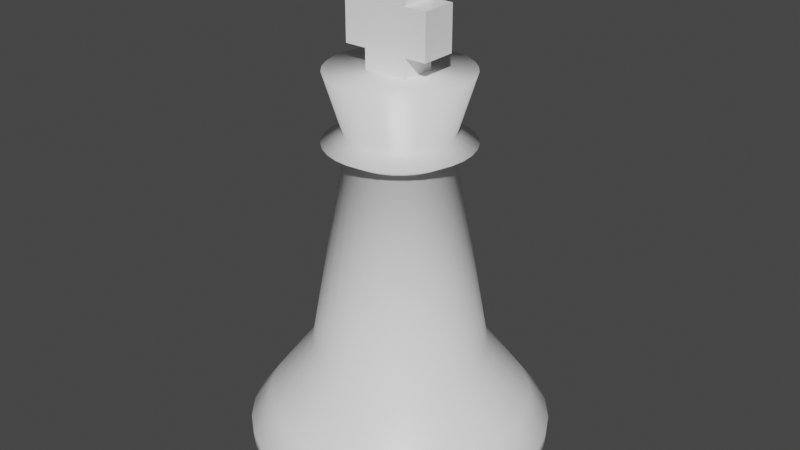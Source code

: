 # Source: king.blend  (saved by Blender 2.80.75; exported with 4.5.12 LTS)
import bpy
from mathutils import Matrix  # noqa: F401  (used for matrix-valued properties, if any)

bpy.ops.wm.read_factory_settings(use_empty=True)
scene = bpy.context.scene
scene.name = 'Scene'

# ---- collections
col_collection = bpy.data.collections.new('Collection'); scene.collection.children.link(col_collection)

# ---- materials (node trees are filled in below, after node groups)
mat_king = bpy.data.materials.new('King')
mat_king.use_transparent_shadow = False

# ---- material node trees
mat_king.use_nodes = True; mat_king.node_tree.nodes.clear()
_N = mat_king.node_tree.nodes; _L = mat_king.node_tree.links
n0 = _N.new('ShaderNodeOutputMaterial'); n0.name = 'Material Output'; n0.location = (419, 379)
n1 = _N.new('ShaderNodeTexNoise'); n1.name = 'Noise Texture'; n1.location = (-365, 47)
n1.inputs[2].default_value = 800.0
n1.inputs[3].default_value = 16.0
n2 = _N.new('ShaderNodeValToRGB'); n2.name = 'ColorRamp'; n2.location = (-396, 373)
while len(n2.color_ramp.elements) > 1: n2.color_ramp.elements.remove(n2.color_ramp.elements[-1])
n2.color_ramp.elements[0].position = 0.2591; n2.color_ramp.elements[0].color = (0.0, 0.0, 0.0, 1.0)
_e = n2.color_ramp.elements.new(1.0); _e.color = (1.0, 1.0, 1.0, 1.0)
n3 = _N.new('ShaderNodeTexNoise'); n3.name = 'Noise Texture.001'; n3.location = (-626, 344)
n4 = _N.new('ShaderNodeValue'); n4.name = 'Value'; n4.location = (-309, 489)
n4.outputs[0].default_value = 0.35
n5 = _N.new('ShaderNodeBump'); n5.name = 'Bump'; n5.location = (-179, 78)
n5.inputs[0].default_value = 0.1
n5.inputs[1].default_value = 0.1
n5.inputs[2].default_value = 1.0
n6 = _N.new('ShaderNodeBsdfPrincipled'); n6.name = 'Principled BSDF'; n6.location = (65, 450)
n6.subsurface_method = 'BURLEY'
n6.inputs[0].default_value = (1.0, 1.0, 1.0, 1.0)
n6.inputs[3].default_value = 1.45
n6.inputs[27].default_value = (0.0, 0.0, 0.0, 1.0)
n6.inputs[28].default_value = 1.0
n7 = _N.new('ShaderNodeMix'); n7.name = 'Mix'; n7.location = (-103, 430)
n7.data_type = 'RGBA'
n7.blend_type = 'OVERLAY'
n7.inputs[0].default_value = 0.2667
_L.new(n6.outputs[0], n0.inputs[0])
_L.new(n1.outputs[1], n5.inputs[3])
_L.new(n3.outputs[1], n2.inputs[0])
_L.new(n4.outputs[0], n7.inputs[6])
_L.new(n2.outputs[0], n7.inputs[7])
_L.new(n5.outputs[0], n6.inputs[5])
_L.new(n7.outputs[2], n6.inputs[2])
n0.is_active_output = True

# ---- world
world_world = bpy.data.worlds.new('World'); scene.world = world_world
world_world.use_nodes = True; world_world.node_tree.nodes.clear()
_N = world_world.node_tree.nodes; _L = world_world.node_tree.links
n0 = _N.new('ShaderNodeOutputWorld'); n0.name = 'World Output'; n0.location = (300, 300)
n1 = _N.new('ShaderNodeBackground'); n1.name = 'Background'; n1.location = (10, 300)
n1.inputs[0].default_value = (0.05088, 0.05088, 0.05088, 1.0)
_L.new(n1.outputs[0], n0.inputs[0])
n0.is_active_output = True
world_world.color = (0.05088, 0.05088, 0.05088)
world_world.use_sun_shadow = False
world_world.sun_shadow_jitter_overblur = 0.0

# ---- meshes
me_cube_001 = bpy.data.meshes.new('Cube.001')
me_cube_001.from_pydata([(0.1487, 0.1021, 2.637), (0.001403, 0.1021, 2.637), (-0.1459, 0.1021, 2.637), (-0.1459, 0.1021, 3.227), (0.001403, 0.1021, 3.227), (0.1487, 0.1021, 3.227), (-0.1459, -0.138, 2.637), (0.001403, -0.138, 2.637), (0.1487, -0.138, 2.637), (0.1487, -0.138, 3.227), (0.001403, -0.138, 3.227), (-0.1459, -0.138, 3.227), (-0.2931, -0.138, 2.785), (-0.2931, -0.138, 2.932), (-0.2931, -0.138, 3.079), (-0.2931, 0.1021, 3.079), (-0.2931, 0.1021, 2.932), (-0.2931, 0.1021, 2.785), (0.2959, 0.1021, 3.079), (0.2959, 0.1021, 2.932), (0.2959, 0.1021, 2.785), (0.2959, -0.138, 3.079), (0.2959, -0.138, 2.932), (0.2959, -0.138, 2.785), (0.1487, -0.138, 3.079), (0.1487, -0.138, 2.932), (0.1487, -0.138, 2.785), (0.001403, -0.138, 3.079), (0.001403, -0.138, 2.932), (0.001403, -0.138, 2.785), (-0.1459, -0.138, 3.079), (-0.1459, -0.138, 2.932), (-0.1459, -0.138, 2.785), (-0.1459, 0.1021, 3.079), (-0.1459, 0.1021, 2.932), (-0.1459, 0.1021, 2.785), (0.001403, 0.1021, 3.079), (0.001403, 0.1021, 2.932), (0.001403, 0.1021, 2.785), (0.1487, 0.1021, 3.079), (0.1487, 0.1021, 2.932), (0.1487, 0.1021, 2.785), (9.313e-10, 0.9815, 0.04352), (0.1915, 0.9626, 0.04352), (0.3756, 0.9068, 0.04352), (0.5453, 0.8161, 0.04352), (0.694, 0.694, 0.04352), (0.8161, 0.5453, 0.04352), (0.9068, 0.3756, 0.04352), (0.9626, 0.1915, 0.04352), (0.9815, 8.009e-08, 0.04352), (0.9626, -0.1915, 0.04352), (0.9068, -0.3756, 0.04352), (0.8161, -0.5453, 0.04352), (0.694, -0.694, 0.04352), (0.5453, -0.8161, 0.04352), (0.3756, -0.9068, 0.04352), (0.1915, -0.9626, 0.04352), (-3.176e-07, -0.9815, 0.04352), (-0.1915, -0.9626, 0.04352), (-0.3756, -0.9068, 0.04352), (-0.5453, -0.8161, 0.04352), (-0.694, -0.694, 0.04352), (-0.8161, -0.5453, 0.04352), (-0.9068, -0.3756, 0.04352), (-0.9626, -0.1915, 0.04352), (-0.9815, 9.537e-07, 0.04352), (-0.9626, 0.1915, 0.04352), (-0.9068, 0.3756, 0.04352), (-0.8161, 0.5453, 0.04352), (-0.694, 0.694, 0.04352), (-0.5453, 0.8161, 0.04352), (-0.3756, 0.9068, 0.04352), (-0.1915, 0.9626, 0.04352), (-9.313e-10, 1.0, 0.2458), (0.1951, 0.9808, 0.2458), (0.3827, 0.9239, 0.2458), (0.5556, 0.8315, 0.2458), (0.7071, 0.7071, 0.2458), (0.8315, 0.5556, 0.2458), (0.9239, 0.3827, 0.2458), (0.9808, 0.1951, 0.2458), (1.0, 7.637e-08, 0.2458), (0.9808, -0.1951, 0.2458), (0.9239, -0.3827, 0.2458), (0.8315, -0.5556, 0.2458), (0.7071, -0.7071, 0.2458), (0.5556, -0.8315, 0.2458), (0.3827, -0.9239, 0.2458), (0.1951, -0.9808, 0.2458), (-3.26e-07, -1.0, 0.2458), (-0.1951, -0.9808, 0.2458), (-0.3827, -0.9239, 0.2458), (-0.5556, -0.8315, 0.2458), (-0.7071, -0.7071, 0.2458), (-0.8315, -0.5556, 0.2458), (-0.9239, -0.3827, 0.2458), (-0.9808, -0.1951, 0.2458), (-1.0, 9.667e-07, 0.2458), (-0.9808, 0.1951, 0.2458), (-0.9239, 0.3827, 0.2458), (-0.8315, 0.5556, 0.2458), (-0.7071, 0.7071, 0.2458), (-0.5556, 0.8315, 0.2458), (-0.3827, 0.9239, 0.2458), (-0.1951, 0.9808, 0.2458), (1.49e-08, 0.8697, 0.4239), (0.1697, 0.853, 0.4239), (0.3328, 0.8035, 0.4239), (0.4832, 0.7231, 0.4239), (0.6149, 0.6149, 0.4239), (0.7231, 0.4832, 0.4239), (0.8035, 0.3328, 0.4239), (0.853, 0.1697, 0.4239), (0.8697, 1.043e-07, 0.4239), (0.853, -0.1697, 0.4239), (0.8035, -0.3328, 0.4239), (0.7231, -0.4832, 0.4239), (0.6149, -0.6149, 0.4239), (0.4832, -0.7231, 0.4239), (0.3328, -0.8035, 0.4239), (0.1697, -0.853, 0.4239), (-2.682e-07, -0.8697, 0.4239), (-0.1697, -0.853, 0.4239), (-0.3328, -0.8035, 0.4239), (-0.4832, -0.7231, 0.4239), (-0.6149, -0.6149, 0.4239), (-0.7231, -0.4832, 0.4239), (-0.8035, -0.3328, 0.4239), (-0.853, -0.1697, 0.4239), (-0.8697, 8.792e-07, 0.4239), (-0.853, 0.1697, 0.4239), (-0.8035, 0.3328, 0.4239), (-0.7231, 0.4832, 0.4239), (-0.6149, 0.6149, 0.4239), (-0.4832, 0.7231, 0.4239), (-0.3328, 0.8035, 0.4239), (-0.1697, 0.853, 0.4239), (4.936e-08, 0.5747, 0.8172), (0.1121, 0.5636, 0.8172), (0.2199, 0.5309, 0.8172), (0.3193, 0.4778, 0.8172), (0.4063, 0.4063, 0.8172), (0.4778, 0.3193, 0.8172), (0.5309, 0.2199, 0.8172), (0.5636, 0.1121, 0.8172), (0.5747, 1.714e-07, 0.8172), (0.5636, -0.1121, 0.8172), (0.5309, -0.2199, 0.8172), (0.4778, -0.3193, 0.8172), (0.4063, -0.4063, 0.8172), (0.3193, -0.4778, 0.8172), (0.2199, -0.5309, 0.8172), (0.1121, -0.5636, 0.8172), (-1.378e-07, -0.5747, 0.8172), (-0.1121, -0.5636, 0.8172), (-0.2199, -0.5309, 0.8172), (-0.3193, -0.4778, 0.8172), (-0.4063, -0.4063, 0.8172), (-0.4778, -0.3193, 0.8172), (-0.5309, -0.2199, 0.8172), (-0.5636, -0.1121, 0.8172), (-0.5747, 6.836e-07, 0.8172), (-0.5636, 0.1121, 0.8172), (-0.5309, 0.2199, 0.8172), (-0.4778, 0.3193, 0.8172), (-0.4063, 0.4063, 0.8172), (-0.3193, 0.4778, 0.8172), (-0.2199, 0.5309, 0.8172), (-0.1121, 0.5636, 0.8172), (5.774e-08, 0.3432, 2.128), (0.06696, 0.3366, 2.128), (0.1313, 0.3171, 2.128), (0.1907, 0.2854, 2.128), (0.2427, 0.2427, 2.128), (0.2854, 0.1907, 2.128), (0.3171, 0.1313, 2.128), (0.3366, 0.06696, 2.128), (0.3432, -4.098e-08, 2.128), (0.3366, -0.06696, 2.128), (0.3171, -0.1313, 2.128), (0.2854, -0.1907, 2.128), (0.2427, -0.2427, 2.128), (0.1907, -0.2854, 2.128), (0.1313, -0.3171, 2.128), (0.06696, -0.3366, 2.128), (-9.313e-10, -0.3432, 2.128), (-0.06696, -0.3366, 2.128), (-0.1313, -0.3171, 2.128), (-0.1907, -0.2854, 2.128), (-0.2427, -0.2427, 2.128), (-0.2854, -0.1907, 2.128), (-0.3171, -0.1313, 2.128), (-0.3366, -0.06696, 2.128), (-0.3432, 1.378e-07, 2.128), (-0.3366, 0.06696, 2.128), (-0.3171, 0.1313, 2.128), (-0.2854, 0.1907, 2.128), (-0.2427, 0.2427, 2.128), (-0.1907, 0.2854, 2.128), (-0.1313, 0.3171, 2.128), (-0.06696, 0.3366, 2.128), (4.936e-08, 0.4774, 2.203), (0.09313, 0.4682, 2.203), (0.1827, 0.441, 2.203), (0.2652, 0.3969, 2.203), (0.3376, 0.3376, 2.203), (0.3969, 0.2652, 2.203), (0.441, 0.1827, 2.203), (0.4682, 0.09313, 2.203), (0.4774, -5.96e-08, 2.203), (0.4682, -0.09313, 2.203), (0.441, -0.1827, 2.203), (0.3969, -0.2652, 2.203), (0.3376, -0.3376, 2.203), (0.2652, -0.3969, 2.203), (0.1827, -0.441, 2.203), (0.09313, -0.4682, 2.203), (-3.446e-08, -0.4774, 2.203), (-0.09313, -0.4682, 2.203), (-0.1827, -0.441, 2.203), (-0.2652, -0.3969, 2.203), (-0.3376, -0.3376, 2.203), (-0.3969, -0.2652, 2.203), (-0.441, -0.1827, 2.203), (-0.4682, -0.09313, 2.203), (-0.4774, 1.881e-07, 2.203), (-0.4682, 0.09313, 2.203), (-0.441, 0.1827, 2.203), (-0.3969, 0.2652, 2.203), (-0.3376, 0.3376, 2.203), (-0.2652, 0.3969, 2.203), (-0.1827, 0.441, 2.203), (-0.09313, 0.4682, 2.203), (3.725e-08, 0.344, 2.265), (0.06711, 0.3374, 2.265), (0.1316, 0.3178, 2.265), (0.1911, 0.286, 2.265), (0.2432, 0.2432, 2.265), (0.286, 0.1911, 2.265), (0.3178, 0.1316, 2.265), (0.3374, 0.06711, 2.265), (0.344, -4.098e-08, 2.265), (0.3374, -0.06711, 2.265), (0.3178, -0.1316, 2.265), (0.286, -0.1911, 2.265), (0.2432, -0.2432, 2.265), (0.1911, -0.286, 2.265), (0.1316, -0.3178, 2.265), (0.06711, -0.3374, 2.265), (-2.142e-08, -0.344, 2.265), (-0.06711, -0.3374, 2.265), (-0.1316, -0.3178, 2.265), (-0.1911, -0.286, 2.265), (-0.2432, -0.2432, 2.265), (-0.286, -0.1911, 2.265), (-0.3178, -0.1316, 2.265), (-0.3374, -0.06711, 2.265), (-0.344, 1.378e-07, 2.265), (-0.3374, 0.06711, 2.265), (-0.3178, 0.1316, 2.265), (-0.286, 0.1911, 2.265), (-0.2432, 0.2432, 2.265), (-0.1911, 0.286, 2.265), (-0.1316, 0.3178, 2.265), (-0.06711, 0.3374, 2.265), (-3.166e-08, 0.4621, 2.654), (0.09016, 0.4533, 2.654), (0.1769, 0.427, 2.654), (0.2567, 0.3843, 2.654), (0.3268, 0.3268, 2.654), (0.3843, 0.2567, 2.654), (0.427, 0.1769, 2.654), (0.4533, 0.09016, 2.654), (0.4621, -5.588e-08, 2.654), (0.4533, -0.09016, 2.654), (0.427, -0.1769, 2.654), (0.3843, -0.2567, 2.654), (0.3268, -0.3268, 2.654), (0.2567, -0.3843, 2.654), (0.1769, -0.427, 2.654), (0.07712, -0.4533, 2.654), (-1.118e-07, -0.4621, 2.654), (-0.09016, -0.4533, 2.654), (-0.1769, -0.427, 2.654), (-0.2567, -0.3843, 2.654), (-0.3268, -0.3268, 2.654), (-0.3843, -0.2567, 2.654), (-0.427, -0.1769, 2.654), (-0.4533, -0.09016, 2.654), (-0.4621, 1.844e-07, 2.654), (-0.4533, 0.09016, 2.654), (-0.427, 0.1769, 2.654), (-0.3843, 0.2567, 2.654), (-0.3268, 0.3268, 2.654), (-0.2567, 0.3843, 2.654), (-0.1769, 0.427, 2.654), (-0.09016, 0.4533, 2.654)], [], [(5, 4, 10, 9), (4, 3, 11, 10), (2, 1, 7, 6), (1, 0, 8, 7), (24, 9, 10, 27), (27, 10, 11, 30), (33, 3, 4, 36), (36, 4, 5, 39), (1, 38, 41, 0), (38, 37, 40, 41), (37, 36, 39, 40), (2, 35, 38, 1), (35, 34, 37, 38), (34, 33, 36, 37), (17, 16, 34, 35), (16, 15, 33, 34), (7, 29, 32, 6), (29, 28, 31, 32), (28, 27, 30, 31), (8, 26, 29, 7), (26, 25, 28, 29), (25, 24, 27, 28), (23, 22, 25, 26), (22, 21, 24, 25), (32, 31, 13, 12), (31, 30, 14, 13), (20, 19, 22, 23), (19, 18, 21, 22), (41, 40, 19, 20), (40, 39, 18, 19), (12, 13, 16, 17), (13, 14, 15, 16), (3, 33, 30, 11), (15, 14, 30, 33), (21, 18, 39, 24), (5, 9, 24, 39), (2, 6, 32, 35), (17, 35, 32, 12), (0, 41, 26, 8), (23, 26, 41, 20), (138, 170, 171, 139), (139, 171, 172, 140), (140, 172, 173, 141), (141, 173, 174, 142), (142, 174, 175, 143), (143, 175, 176, 144), (144, 176, 177, 145), (145, 177, 178, 146), (146, 178, 179, 147), (147, 179, 180, 148), (148, 180, 181, 149), (149, 181, 182, 150), (150, 182, 183, 151), (151, 183, 184, 152), (152, 184, 185, 153), (153, 185, 186, 154), (154, 186, 187, 155), (155, 187, 188, 156), (156, 188, 189, 157), (157, 189, 190, 158), (158, 190, 191, 159), (159, 191, 192, 160), (160, 192, 193, 161), (161, 193, 194, 162), (162, 194, 195, 163), (163, 195, 196, 164), (164, 196, 197, 165), (165, 197, 198, 166), (166, 198, 199, 167), (167, 199, 200, 168), (168, 200, 201, 169), (169, 201, 170, 138), (42, 43, 44, 45, 46, 47, 48, 49, 50, 51, 52, 53, 54, 55, 56, 57, 58, 59, 60, 61, 62, 63, 64, 65, 66, 67, 68, 69, 70, 71, 72, 73), (73, 105, 74, 42), (72, 104, 105, 73), (71, 103, 104, 72), (70, 102, 103, 71), (69, 101, 102, 70), (68, 100, 101, 69), (67, 99, 100, 68), (66, 98, 99, 67), (65, 97, 98, 66), (64, 96, 97, 65), (63, 95, 96, 64), (62, 94, 95, 63), (61, 93, 94, 62), (60, 92, 93, 61), (59, 91, 92, 60), (58, 90, 91, 59), (57, 89, 90, 58), (56, 88, 89, 57), (55, 87, 88, 56), (54, 86, 87, 55), (53, 85, 86, 54), (52, 84, 85, 53), (51, 83, 84, 52), (50, 82, 83, 51), (49, 81, 82, 50), (48, 80, 81, 49), (47, 79, 80, 48), (46, 78, 79, 47), (45, 77, 78, 46), (44, 76, 77, 45), (43, 75, 76, 44), (42, 74, 75, 43), (105, 137, 106, 74), (104, 136, 137, 105), (103, 135, 136, 104), (102, 134, 135, 103), (101, 133, 134, 102), (100, 132, 133, 101), (99, 131, 132, 100), (98, 130, 131, 99), (97, 129, 130, 98), (96, 128, 129, 97), (95, 127, 128, 96), (94, 126, 127, 95), (93, 125, 126, 94), (92, 124, 125, 93), (91, 123, 124, 92), (90, 122, 123, 91), (89, 121, 122, 90), (88, 120, 121, 89), (87, 119, 120, 88), (86, 118, 119, 87), (85, 117, 118, 86), (84, 116, 117, 85), (83, 115, 116, 84), (82, 114, 115, 83), (81, 113, 114, 82), (80, 112, 113, 81), (79, 111, 112, 80), (78, 110, 111, 79), (77, 109, 110, 78), (76, 108, 109, 77), (75, 107, 108, 76), (74, 106, 107, 75), (137, 169, 138, 106), (136, 168, 169, 137), (135, 167, 168, 136), (134, 166, 167, 135), (133, 165, 166, 134), (132, 164, 165, 133), (131, 163, 164, 132), (130, 162, 163, 131), (129, 161, 162, 130), (128, 160, 161, 129), (127, 159, 160, 128), (126, 158, 159, 127), (125, 157, 158, 126), (124, 156, 157, 125), (123, 155, 156, 124), (122, 154, 155, 123), (121, 153, 154, 122), (120, 152, 153, 121), (119, 151, 152, 120), (118, 150, 151, 119), (117, 149, 150, 118), (116, 148, 149, 117), (115, 147, 148, 116), (114, 146, 147, 115), (113, 145, 146, 114), (112, 144, 145, 113), (111, 143, 144, 112), (110, 142, 143, 111), (109, 141, 142, 110), (108, 140, 141, 109), (107, 139, 140, 108), (106, 138, 139, 107), (186, 185, 217, 218), (224, 223, 255, 256), (173, 172, 204, 205), (200, 199, 231, 232), (187, 186, 218, 219), (174, 173, 205, 206), (201, 200, 232, 233), (188, 187, 219, 220), (175, 174, 206, 207), (170, 201, 233, 202), (189, 188, 220, 221), (176, 175, 207, 208), (190, 189, 221, 222), (177, 176, 208, 209), (191, 190, 222, 223), (178, 177, 209, 210), (192, 191, 223, 224), (179, 178, 210, 211), (193, 192, 224, 225), (180, 179, 211, 212), (194, 193, 225, 226), (181, 180, 212, 213), (195, 194, 226, 227), (182, 181, 213, 214), (196, 195, 227, 228), (183, 182, 214, 215), (197, 196, 228, 229), (184, 183, 215, 216), (171, 170, 202, 203), (198, 197, 229, 230), (185, 184, 216, 217), (172, 171, 203, 204), (199, 198, 230, 231), (259, 258, 290, 291), (211, 210, 242, 243), (225, 224, 256, 257), (212, 211, 243, 244), (226, 225, 257, 258), (213, 212, 244, 245), (227, 226, 258, 259), (214, 213, 245, 246), (228, 227, 259, 260), (215, 214, 246, 247), (229, 228, 260, 261), (216, 215, 247, 248), (203, 202, 234, 235), (230, 229, 261, 262), (217, 216, 248, 249), (204, 203, 235, 236), (231, 230, 262, 263), (218, 217, 249, 250), (205, 204, 236, 237), (232, 231, 263, 264), (219, 218, 250, 251), (206, 205, 237, 238), (233, 232, 264, 265), (220, 219, 251, 252), (207, 206, 238, 239), (202, 233, 265, 234), (221, 220, 252, 253), (208, 207, 239, 240), (222, 221, 253, 254), (209, 208, 240, 241), (223, 222, 254, 255), (210, 209, 241, 242), (266, 297, 296, 295, 294, 293, 292, 291, 290, 289, 288, 287, 286, 285, 284, 283, 282, 281, 280, 279, 278, 277, 276, 275, 274, 273, 272, 271, 270, 269, 268, 267), (246, 245, 277, 278), (260, 259, 291, 292), (247, 246, 278, 279), (261, 260, 292, 293), (248, 247, 279, 280), (235, 234, 266, 267), (262, 261, 293, 294), (249, 248, 280, 281), (236, 235, 267, 268), (263, 262, 294, 295), (250, 249, 281, 282), (237, 236, 268, 269), (264, 263, 295, 296), (251, 250, 282, 283), (238, 237, 269, 270), (265, 264, 296, 297), (252, 251, 283, 284), (239, 238, 270, 271), (234, 265, 297, 266), (253, 252, 284, 285), (240, 239, 271, 272), (254, 253, 285, 286), (241, 240, 272, 273), (255, 254, 286, 287), (242, 241, 273, 274), (256, 255, 287, 288), (243, 242, 274, 275), (257, 256, 288, 289), (244, 243, 275, 276), (258, 257, 289, 290), (245, 244, 276, 277)])
me_cube_001.polygons.foreach_set('use_smooth', [0, 0, 0, 0, 0, 0, 0, 0, 0, 0, 0, 0, 0, 0, 0, 0, 0, 0, 0, 0, 0, 0, 0, 0, 0, 0, 0, 0, 0, 0, 0, 0, 0, 0, 0, 0, 0, 0, 0, 0, 1, 1, 1, 1, 1, 1, 1, 1, 1, 1, 1, 1, 1, 1, 1, 1, 1, 1, 1, 1, 1, 1, 1, 1, 1, 1, 1, 1, 1, 1, 1, 1, 1, 1, 1, 1, 1, 1, 1, 1, 1, 1, 1, 1, 1, 1, 1, 1, 1, 1, 1, 1, 1, 1, 1, 1, 1, 1, 1, 1, 1, 1, 1, 1, 1, 1, 1, 1, 1, 1, 1, 1, 1, 1, 1, 1, 1, 1, 1, 1, 1, 1, 1, 1, 1, 1, 1, 1, 1, 1, 1, 1, 1, 1, 1, 1, 1, 1, 1, 1, 1, 1, 1, 1, 1, 1, 1, 1, 1, 1, 1, 1, 1, 1, 1, 1, 1, 1, 1, 1, 1, 1, 1, 1, 1, 1, 1, 1, 1, 1, 1, 1, 1, 1, 1, 1, 1, 1, 1, 1, 1, 1, 1, 1, 1, 1, 1, 1, 1, 1, 1, 1, 1, 1, 1, 1, 1, 1, 1, 1, 1, 1, 1, 1, 1, 1, 1, 1, 1, 1, 1, 1, 1, 1, 1, 1, 1, 1, 1, 1, 1, 1, 1, 1, 1, 1, 1, 1, 1, 1, 1, 1, 1, 1, 1, 1, 1, 1, 1, 1, 1, 1, 1, 1, 1, 1, 1, 1, 1, 1, 1, 1, 1, 1, 1, 1, 1, 1, 1, 1, 1, 1, 1, 1, 1, 1])
_uv = me_cube_001.uv_layers.new(name='UVMap')
_uv.uv.foreach_set('vector', [0.6875, 0.5, 0.75, 0.5, 0.75, 0.75, 0.6875, 0.75, 0.75, 0.5, 0.8125, 0.5, 0.8125, 0.75, 0.75, 0.75, 0.1875, 0.5, 0.25, 0.5, 0.25, 0.75, 0.1875, 0.75, 0.25, 0.5, 0.3125, 0.5, 0.3125, 0.75, 0.25, 0.75, 0.5625, 0.8125, 0.625, 0.8125, 0.625, 0.875, 0.5625, 0.875, 0.5625, 0.875, 0.625, 0.875, 0.625, 0.9375, 0.5625, 0.9375, 0.5625, 0.3125, 0.625, 0.3125, 0.625, 0.375, 0.5625, 0.375, 0.5625, 0.375, 0.625, 0.375, 0.625, 0.4375, 0.5625, 0.4375, 0.375, 0.375, 0.4375, 0.375, 0.4375, 0.4375, 0.375, 0.4375, 0.4375, 0.375, 0.5, 0.375, 0.5, 0.4375, 0.4375, 0.4375, 0.5, 0.375, 0.5625, 0.375, 0.5625, 0.4375, 0.5, 0.4375, 0.375, 0.3125, 0.4375, 0.3125, 0.4375, 0.375, 0.375, 0.375, 0.4375, 0.3125, 0.5, 0.3125, 0.5, 0.375, 0.4375, 0.375, 0.5, 0.3125, 0.5625, 0.3125, 0.5625, 0.375, 0.5, 0.375, 0.4375, 0.25, 0.5, 0.25, 0.5, 0.3125, 0.4375, 0.3125, 0.5, 0.25, 0.5625, 0.25, 0.5625, 0.3125, 0.5, 0.3125, 0.375, 0.875, 0.4375, 0.875, 0.4375, 0.9375, 0.375, 0.9375, 0.4375, 0.875, 0.5, 0.875, 0.5, 0.9375, 0.4375, 0.9375, 0.5, 0.875, 0.5625, 0.875, 0.5625, 0.9375, 0.5, 0.9375, 0.375, 0.8125, 0.4375, 0.8125, 0.4375, 0.875, 0.375, 0.875, 0.4375, 0.8125, 0.5, 0.8125, 0.5, 0.875, 0.4375, 0.875, 0.5, 0.8125, 0.5625, 0.8125, 0.5625, 0.875, 0.5, 0.875, 0.4375, 0.75, 0.5, 0.75, 0.5, 0.8125, 0.4375, 0.8125, 0.5, 0.75, 0.5625, 0.75, 0.5625, 0.8125, 0.5, 0.8125, 0.4375, 0.9375, 0.5, 0.9375, 0.5, 1.0, 0.4375, 1.0, 0.5, 0.9375, 0.5625, 0.9375, 0.5625, 1.0, 0.5, 1.0, 0.4375, 0.5, 0.5, 0.5, 0.5, 0.75, 0.4375, 0.75, 0.5, 0.5, 0.5625, 0.5, 0.5625, 0.75, 0.5, 0.75, 0.4375, 0.4375, 0.5, 0.4375, 0.5, 0.5, 0.4375, 0.5, 0.5, 0.4375, 0.5625, 0.4375, 0.5625, 0.5, 0.5, 0.5, 0.4375, 0.0, 0.5, 0.0, 0.5, 0.25, 0.4375, 0.25, 0.5, 0.0, 0.5625, 0.0, 0.5625, 0.25, 0.5, 0.25, 0.625, 0.3125, 0.5625, 0.3125, 0.5625, 0.9375, 0.625, 0.9375, 0.5625, 0.25, 0.5625, 0.0, 0.5625, 0.9375, 0.5625, 0.3125, 0.5625, 0.75, 0.5625, 0.5, 0.5625, 0.4375, 0.5625, 0.8125, 0.625, 0.4375, 0.625, 0.8125, 0.5625, 0.8125, 0.5625, 0.4375, 0.375, 0.3125, 0.375, 0.9375, 0.4375, 0.9375, 0.4375, 0.3125, 0.4375, 0.25, 0.4375, 0.3125, 0.4375, 0.9375, 0.4375, 0.0, 0.375, 0.4375, 0.4375, 0.4375, 0.4375, 0.8125, 0.375, 0.8125, 0.4375, 0.75, 0.4375, 0.8125, 0.4375, 0.4375, 0.4375, 0.5, 1.0, 0.7141, 1.0, 1.0, 0.9688, 1.0, 0.9687, 0.7141, 0.9687, 0.7141, 0.9688, 1.0, 0.9375, 1.0, 0.9375, 0.7141, 0.9375, 0.7141, 0.9375, 1.0, 0.9062, 1.0, 0.9062, 0.7141, 0.9062, 0.7141, 0.9062, 1.0, 0.875, 1.0, 0.875, 0.7141, 0.875, 0.7141, 0.875, 1.0, 0.8438, 1.0, 0.8438, 0.7141, 0.8438, 0.7141, 0.8438, 1.0, 0.8125, 1.0, 0.8125, 0.7141, 0.8125, 0.7141, 0.8125, 1.0, 0.7812, 1.0, 0.7812, 0.7141, 0.7812, 0.7141, 0.7812, 1.0, 0.75, 1.0, 0.75, 0.7141, 0.75, 0.7141, 0.75, 1.0, 0.7188, 1.0, 0.7188, 0.7141, 0.7188, 0.7141, 0.7188, 1.0, 0.6875, 1.0, 0.6875, 0.7141, 0.6875, 0.7141, 0.6875, 1.0, 0.6562, 1.0, 0.6562, 0.7141, 0.6562, 0.7141, 0.6562, 1.0, 0.625, 1.0, 0.625, 0.7141, 0.625, 0.7141, 0.625, 1.0, 0.5938, 1.0, 0.5938, 0.7141, 0.5938, 0.7141, 0.5938, 1.0, 0.5625, 1.0, 0.5625, 0.7141, 0.5625, 0.7141, 0.5625, 1.0, 0.5312, 1.0, 0.5312, 0.7141, 0.5312, 0.7141, 0.5312, 1.0, 0.5, 1.0, 0.5, 0.7141, 0.5, 0.7141, 0.5, 1.0, 0.4688, 1.0, 0.4687, 0.7141, 0.4687, 0.7141, 0.4688, 1.0, 0.4375, 1.0, 0.4375, 0.7141, 0.4375, 0.7141, 0.4375, 1.0, 0.4062, 1.0, 0.4062, 0.7141, 0.4062, 0.7141, 0.4062, 1.0, 0.375, 1.0, 0.375, 0.7141, 0.375, 0.7141, 0.375, 1.0, 0.3438, 1.0, 0.3438, 0.7141, 0.3438, 0.7141, 0.3438, 1.0, 0.3125, 1.0, 0.3125, 0.7141, 0.3125, 0.7141, 0.3125, 1.0, 0.2812, 1.0, 0.2812, 0.7141, 0.2812, 0.7141, 0.2812, 1.0, 0.25, 1.0, 0.25, 0.7141, 0.25, 0.7141, 0.25, 1.0, 0.2188, 1.0, 0.2188, 0.7141, 0.2188, 0.7141, 0.2188, 1.0, 0.1875, 1.0, 0.1875, 0.7141, 0.1875, 0.7141, 0.1875, 1.0, 0.1562, 1.0, 0.1562, 0.7141, 0.1562, 0.7141, 0.1562, 1.0, 0.125, 1.0, 0.125, 0.7141, 0.125, 0.7141, 0.125, 1.0, 0.09375, 1.0, 0.09375, 0.7141, 0.09375, 0.7141, 0.09375, 1.0, 0.0625, 1.0, 0.0625, 0.7141, 0.0625, 0.7141, 0.0625, 1.0, 0.03125, 1.0, 0.03125, 0.7141, 0.03125, 0.7141, 0.03125, 1.0, 0.0, 1.0, 0.0, 0.7141, 0.75, 0.49, 0.7968, 0.4854, 0.8418, 0.4717, 0.8833, 0.4496, 0.9197, 0.4197, 0.9496, 0.3833, 0.9717, 0.3418, 0.9854, 0.2968, 0.99, 0.25, 0.9854, 0.2032, 0.9717, 0.1582, 0.9496, 0.1167, 0.9197, 0.08029, 0.8833, 0.05045, 0.8418, 0.02827, 0.7968, 0.01461, 0.75, 0.01, 0.7032, 0.01461, 0.6582, 0.02827, 0.6167, 0.05045, 0.5803, 0.08029, 0.5504, 0.1167, 0.5283, 0.1582, 0.5146, 0.2032, 0.51, 0.25, 0.5146, 0.2968, 0.5283, 0.3418, 0.5504, 0.3833, 0.5803, 0.4197, 0.6167, 0.4496, 0.6582, 0.4717, 0.7032, 0.4854, 0.03125, 0.5, 0.03125, 0.6234, 0.0, 0.6234, 0.0, 0.5, 0.0625, 0.5, 0.0625, 0.6234, 0.03125, 0.6234, 0.03125, 0.5, 0.09375, 0.5, 0.09375, 0.6234, 0.0625, 0.6234, 0.0625, 0.5, 0.125, 0.5, 0.125, 0.6234, 0.09375, 0.6234, 0.09375, 0.5, 0.1562, 0.5, 0.1562, 0.6234, 0.125, 0.6234, 0.125, 0.5, 0.1875, 0.5, 0.1875, 0.6234, 0.1562, 0.6234, 0.1562, 0.5, 0.2188, 0.5, 0.2188, 0.6234, 0.1875, 0.6234, 0.1875, 0.5, 0.25, 0.5, 0.25, 0.6234, 0.2188, 0.6234, 0.2188, 0.5, 0.2812, 0.5, 0.2812, 0.6234, 0.25, 0.6234, 0.25, 0.5, 0.3125, 0.5, 0.3125, 0.6234, 0.2812, 0.6234, 0.2812, 0.5, 0.3438, 0.5, 0.3438, 0.6234, 0.3125, 0.6234, 0.3125, 0.5, 0.375, 0.5, 0.375, 0.6234, 0.3438, 0.6234, 0.3438, 0.5, 0.4062, 0.5, 0.4062, 0.6234, 0.375, 0.6234, 0.375, 0.5, 0.4375, 0.5, 0.4375, 0.6234, 0.4062, 0.6234, 0.4062, 0.5, 0.4688, 0.5, 0.4688, 0.6234, 0.4375, 0.6234, 0.4375, 0.5, 0.5, 0.5, 0.5, 0.6234, 0.4688, 0.6234, 0.4688, 0.5, 0.5312, 0.5, 0.5312, 0.6234, 0.5, 0.6234, 0.5, 0.5, 0.5625, 0.5, 0.5625, 0.6234, 0.5312, 0.6234, 0.5312, 0.5, 0.5938, 0.5, 0.5938, 0.6234, 0.5625, 0.6234, 0.5625, 0.5, 0.625, 0.5, 0.625, 0.6234, 0.5938, 0.6234, 0.5938, 0.5, 0.6562, 0.5, 0.6562, 0.6234, 0.625, 0.6234, 0.625, 0.5, 0.6875, 0.5, 0.6875, 0.6234, 0.6562, 0.6234, 0.6562, 0.5, 0.7188, 0.5, 0.7188, 0.6234, 0.6875, 0.6234, 0.6875, 0.5, 0.75, 0.5, 0.75, 0.6234, 0.7188, 0.6234, 0.7188, 0.5, 0.7812, 0.5, 0.7812, 0.6234, 0.75, 0.6234, 0.75, 0.5, 0.8125, 0.5, 0.8125, 0.6234, 0.7812, 0.6234, 0.7812, 0.5, 0.8438, 0.5, 0.8438, 0.6234, 0.8125, 0.6234, 0.8125, 0.5, 0.875, 0.5, 0.875, 0.6234, 0.8438, 0.6234, 0.8438, 0.5, 0.9062, 0.5, 0.9062, 0.6234, 0.875, 0.6234, 0.875, 0.5, 0.9375, 0.5, 0.9375, 0.6234, 0.9062, 0.6234, 0.9062, 0.5, 0.9688, 0.5, 0.9688, 0.6234, 0.9375, 0.6234, 0.9375, 0.5, 1.0, 0.5, 1.0, 0.6234, 0.9688, 0.6234, 0.9688, 0.5, 0.03125, 0.6234, 0.03125, 0.6678, 0.0, 0.6678, 0.0, 0.6234, 0.0625, 0.6234, 0.0625, 0.6678, 0.03125, 0.6678, 0.03125, 0.6234, 0.09375, 0.6234, 0.09375, 0.6678, 0.0625, 0.6678, 0.0625, 0.6234, 0.125, 0.6234, 0.125, 0.6678, 0.09375, 0.6678, 0.09375, 0.6234, 0.1562, 0.6234, 0.1562, 0.6678, 0.125, 0.6678, 0.125, 0.6234, 0.1875, 0.6234, 0.1875, 0.6678, 0.1562, 0.6678, 0.1562, 0.6234, 0.2188, 0.6234, 0.2188, 0.6678, 0.1875, 0.6678, 0.1875, 0.6234, 0.25, 0.6234, 0.25, 0.6678, 0.2188, 0.6678, 0.2188, 0.6234, 0.2812, 0.6234, 0.2812, 0.6678, 0.25, 0.6678, 0.25, 0.6234, 0.3125, 0.6234, 0.3125, 0.6678, 0.2812, 0.6678, 0.2812, 0.6234, 0.3438, 0.6234, 0.3438, 0.6678, 0.3125, 0.6678, 0.3125, 0.6234, 0.375, 0.6234, 0.375, 0.6678, 0.3438, 0.6678, 0.3438, 0.6234, 0.4062, 0.6234, 0.4062, 0.6678, 0.375, 0.6678, 0.375, 0.6234, 0.4375, 0.6234, 0.4375, 0.6678, 0.4062, 0.6678, 0.4062, 0.6234, 0.4688, 0.6234, 0.4688, 0.6678, 0.4375, 0.6678, 0.4375, 0.6234, 0.5, 0.6234, 0.5, 0.6678, 0.4688, 0.6678, 0.4688, 0.6234, 0.5312, 0.6234, 0.5312, 0.6678, 0.5, 0.6678, 0.5, 0.6234, 0.5625, 0.6234, 0.5625, 0.6678, 0.5312, 0.6678, 0.5312, 0.6234, 0.5938, 0.6234, 0.5938, 0.6678, 0.5625, 0.6678, 0.5625, 0.6234, 0.625, 0.6234, 0.625, 0.6678, 0.5938, 0.6678, 0.5938, 0.6234, 0.6562, 0.6234, 0.6562, 0.6678, 0.625, 0.6678, 0.625, 0.6234, 0.6875, 0.6234, 0.6875, 0.6678, 0.6562, 0.6678, 0.6562, 0.6234, 0.7188, 0.6234, 0.7188, 0.6678, 0.6875, 0.6678, 0.6875, 0.6234, 0.75, 0.6234, 0.75, 0.6678, 0.7188, 0.6678, 0.7188, 0.6234, 0.7812, 0.6234, 0.7812, 0.6678, 0.75, 0.6678, 0.75, 0.6234, 0.8125, 0.6234, 0.8125, 0.6678, 0.7812, 0.6678, 0.7812, 0.6234, 0.8438, 0.6234, 0.8438, 0.6678, 0.8125, 0.6678, 0.8125, 0.6234, 0.875, 0.6234, 0.875, 0.6678, 0.8438, 0.6678, 0.8438, 0.6234, 0.9062, 0.6234, 0.9062, 0.6678, 0.875, 0.6678, 0.875, 0.6234, 0.9375, 0.6234, 0.9375, 0.6678, 0.9062, 0.6678, 0.9062, 0.6234, 0.9688, 0.6234, 0.9688, 0.6678, 0.9375, 0.6678, 0.9375, 0.6234, 1.0, 0.6234, 1.0, 0.6678, 0.9688, 0.6678, 0.9688, 0.6234, 0.03125, 0.6678, 0.03125, 0.7141, 0.0, 0.7141, 0.0, 0.6678, 0.0625, 0.6678, 0.0625, 0.7141, 0.03125, 0.7141, 0.03125, 0.6678, 0.09375, 0.6678, 0.09375, 0.7141, 0.0625, 0.7141, 0.0625, 0.6678, 0.125, 0.6678, 0.125, 0.7141, 0.09375, 0.7141, 0.09375, 0.6678, 0.1562, 0.6678, 0.1562, 0.7141, 0.125, 0.7141, 0.125, 0.6678, 0.1875, 0.6678, 0.1875, 0.7141, 0.1562, 0.7141, 0.1562, 0.6678, 0.2188, 0.6678, 0.2188, 0.7141, 0.1875, 0.7141, 0.1875, 0.6678, 0.25, 0.6678, 0.25, 0.7141, 0.2188, 0.7141, 0.2188, 0.6678, 0.2812, 0.6678, 0.2812, 0.7141, 0.25, 0.7141, 0.25, 0.6678, 0.3125, 0.6678, 0.3125, 0.7141, 0.2812, 0.7141, 0.2812, 0.6678, 0.3438, 0.6678, 0.3438, 0.7141, 0.3125, 0.7141, 0.3125, 0.6678, 0.375, 0.6678, 0.375, 0.7141, 0.3438, 0.7141, 0.3438, 0.6678, 0.4062, 0.6678, 0.4062, 0.7141, 0.375, 0.7141, 0.375, 0.6678, 0.4375, 0.6678, 0.4375, 0.7141, 0.4062, 0.7141, 0.4062, 0.6678, 0.4688, 0.6678, 0.4687, 0.7141, 0.4375, 0.7141, 0.4375, 0.6678, 0.5, 0.6678, 0.5, 0.7141, 0.4687, 0.7141, 0.4688, 0.6678, 0.5312, 0.6678, 0.5312, 0.7141, 0.5, 0.7141, 0.5, 0.6678, 0.5625, 0.6678, 0.5625, 0.7141, 0.5312, 0.7141, 0.5312, 0.6678, 0.5938, 0.6678, 0.5938, 0.7141, 0.5625, 0.7141, 0.5625, 0.6678, 0.625, 0.6678, 0.625, 0.7141, 0.5938, 0.7141, 0.5938, 0.6678, 0.6562, 0.6678, 0.6562, 0.7141, 0.625, 0.7141, 0.625, 0.6678, 0.6875, 0.6678, 0.6875, 0.7141, 0.6562, 0.7141, 0.6562, 0.6678, 0.7188, 0.6678, 0.7188, 0.7141, 0.6875, 0.7141, 0.6875, 0.6678, 0.75, 0.6678, 0.75, 0.7141, 0.7188, 0.7141, 0.7188, 0.6678, 0.7812, 0.6678, 0.7812, 0.7141, 0.75, 0.7141, 0.75, 0.6678, 0.8125, 0.6678, 0.8125, 0.7141, 0.7812, 0.7141, 0.7812, 0.6678, 0.8438, 0.6678, 0.8438, 0.7141, 0.8125, 0.7141, 0.8125, 0.6678, 0.875, 0.6678, 0.875, 0.7141, 0.8438, 0.7141, 0.8438, 0.6678, 0.9062, 0.6678, 0.9062, 0.7141, 0.875, 0.7141, 0.875, 0.6678, 0.9375, 0.6678, 0.9375, 0.7141, 0.9062, 0.7141, 0.9062, 0.6678, 0.9688, 0.6678, 0.9687, 0.7141, 0.9375, 0.7141, 0.9375, 0.6678, 1.0, 0.6678, 1.0, 0.7141, 0.9687, 0.7141, 0.9688, 0.6678, 0.5, 1.0, 0.5312, 1.0, 0.5312, 1.0, 0.5, 1.0, 0.3125, 1.0, 0.3438, 1.0, 0.3438, 1.0, 0.3125, 1.0, 0.9062, 1.0, 0.9375, 1.0, 0.9375, 1.0, 0.9062, 1.0, 0.0625, 1.0, 0.09375, 1.0, 0.09375, 1.0, 0.0625, 1.0, 0.4688, 1.0, 0.5, 1.0, 0.5, 1.0, 0.4688, 1.0, 0.875, 1.0, 0.9062, 1.0, 0.9062, 1.0, 0.875, 1.0, 0.03125, 1.0, 0.0625, 1.0, 0.0625, 1.0, 0.03125, 1.0, 0.4375, 1.0, 0.4688, 1.0, 0.4688, 1.0, 0.4375, 1.0, 0.8438, 1.0, 0.875, 1.0, 0.875, 1.0, 0.8438, 1.0, 0.0, 1.0, 0.03125, 1.0, 0.03125, 1.0, 0.0, 1.0, 0.4062, 1.0, 0.4375, 1.0, 0.4375, 1.0, 0.4062, 1.0, 0.8125, 1.0, 0.8438, 1.0, 0.8438, 1.0, 0.8125, 1.0, 0.375, 1.0, 0.4062, 1.0, 0.4062, 1.0, 0.375, 1.0, 0.7812, 1.0, 0.8125, 1.0, 0.8125, 1.0, 0.7812, 1.0, 0.3438, 1.0, 0.375, 1.0, 0.375, 1.0, 0.3438, 1.0, 0.75, 1.0, 0.7812, 1.0, 0.7812, 1.0, 0.75, 1.0, 0.3125, 1.0, 0.3438, 1.0, 0.3438, 1.0, 0.3125, 1.0, 0.7188, 1.0, 0.75, 1.0, 0.75, 1.0, 0.7188, 1.0, 0.2812, 1.0, 0.3125, 1.0, 0.3125, 1.0, 0.2812, 1.0, 0.6875, 1.0, 0.7188, 1.0, 0.7188, 1.0, 0.6875, 1.0, 0.25, 1.0, 0.2812, 1.0, 0.2812, 1.0, 0.25, 1.0, 0.6562, 1.0, 0.6875, 1.0, 0.6875, 1.0, 0.6562, 1.0, 0.2188, 1.0, 0.25, 1.0, 0.25, 1.0, 0.2188, 1.0, 0.625, 1.0, 0.6562, 1.0, 0.6562, 1.0, 0.625, 1.0, 0.1875, 1.0, 0.2188, 1.0, 0.2188, 1.0, 0.1875, 1.0, 0.5938, 1.0, 0.625, 1.0, 0.625, 1.0, 0.5938, 1.0, 0.1562, 1.0, 0.1875, 1.0, 0.1875, 1.0, 0.1562, 1.0, 0.5625, 1.0, 0.5938, 1.0, 0.5938, 1.0, 0.5625, 1.0, 0.9688, 1.0, 1.0, 1.0, 1.0, 1.0, 0.9688, 1.0, 0.125, 1.0, 0.1562, 1.0, 0.1562, 1.0, 0.125, 1.0, 0.5312, 1.0, 0.5625, 1.0, 0.5625, 1.0, 0.5312, 1.0, 0.9375, 1.0, 0.9688, 1.0, 0.9688, 1.0, 0.9375, 1.0, 0.09375, 1.0, 0.125, 1.0, 0.125, 1.0, 0.09375, 1.0, 0.2188, 1.0, 0.25, 1.0, 0.25, 1.0, 0.2188, 1.0, 0.7188, 1.0, 0.75, 1.0, 0.75, 1.0, 0.7188, 1.0, 0.2812, 1.0, 0.3125, 1.0, 0.3125, 1.0, 0.2812, 1.0, 0.6875, 1.0, 0.7188, 1.0, 0.7188, 1.0, 0.6875, 1.0, 0.25, 1.0, 0.2812, 1.0, 0.2812, 1.0, 0.25, 1.0, 0.6562, 1.0, 0.6875, 1.0, 0.6875, 1.0, 0.6562, 1.0, 0.2188, 1.0, 0.25, 1.0, 0.25, 1.0, 0.2188, 1.0, 0.625, 1.0, 0.6562, 1.0, 0.6562, 1.0, 0.625, 1.0, 0.1875, 1.0, 0.2188, 1.0, 0.2188, 1.0, 0.1875, 1.0, 0.5938, 1.0, 0.625, 1.0, 0.625, 1.0, 0.5938, 1.0, 0.1562, 1.0, 0.1875, 1.0, 0.1875, 1.0, 0.1562, 1.0, 0.5625, 1.0, 0.5938, 1.0, 0.5938, 1.0, 0.5625, 1.0, 0.9688, 1.0, 1.0, 1.0, 1.0, 1.0, 0.9688, 1.0, 0.125, 1.0, 0.1562, 1.0, 0.1562, 1.0, 0.125, 1.0, 0.5312, 1.0, 0.5625, 1.0, 0.5625, 1.0, 0.5312, 1.0, 0.9375, 1.0, 0.9688, 1.0, 0.9688, 1.0, 0.9375, 1.0, 0.09375, 1.0, 0.125, 1.0, 0.125, 1.0, 0.09375, 1.0, 0.5, 1.0, 0.5312, 1.0, 0.5312, 1.0, 0.5, 1.0, 0.9062, 1.0, 0.9375, 1.0, 0.9375, 1.0, 0.9062, 1.0, 0.0625, 1.0, 0.09375, 1.0, 0.09375, 1.0, 0.0625, 1.0, 0.4688, 1.0, 0.5, 1.0, 0.5, 1.0, 0.4688, 1.0, 0.875, 1.0, 0.9062, 1.0, 0.9062, 1.0, 0.875, 1.0, 0.03125, 1.0, 0.0625, 1.0, 0.0625, 1.0, 0.03125, 1.0, 0.4375, 1.0, 0.4688, 1.0, 0.4688, 1.0, 0.4375, 1.0, 0.8438, 1.0, 0.875, 1.0, 0.875, 1.0, 0.8438, 1.0, 0.0, 1.0, 0.03125, 1.0, 0.03125, 1.0, 0.0, 1.0, 0.4062, 1.0, 0.4375, 1.0, 0.4375, 1.0, 0.4062, 1.0, 0.8125, 1.0, 0.8438, 1.0, 0.8438, 1.0, 0.8125, 1.0, 0.375, 1.0, 0.4062, 1.0, 0.4062, 1.0, 0.375, 1.0, 0.7812, 1.0, 0.8125, 1.0, 0.8125, 1.0, 0.7812, 1.0, 0.3438, 1.0, 0.375, 1.0, 0.375, 1.0, 0.3438, 1.0, 0.75, 1.0, 0.7812, 1.0, 0.7812, 1.0, 0.75, 1.0, 0.0, 1.0, 0.03125, 1.0, 0.0625, 1.0, 0.09375, 1.0, 0.125, 1.0, 0.1562, 1.0, 0.1875, 1.0, 0.2188, 1.0, 0.25, 1.0, 0.2812, 1.0, 0.3125, 1.0, 0.3438, 1.0, 0.375, 1.0, 0.4062, 1.0, 0.4375, 1.0, 0.4688, 1.0, 0.5, 1.0, 0.5312, 1.0, 0.5625, 1.0, 0.5938, 1.0, 0.625, 1.0, 0.6562, 1.0, 0.6875, 1.0, 0.7188, 1.0, 0.75, 1.0, 0.7812, 1.0, 0.8125, 1.0, 0.8438, 1.0, 0.875, 1.0, 0.9062, 1.0, 0.9375, 1.0, 0.9688, 1.0, 0.625, 1.0, 0.6562, 1.0, 0.6562, 1.0, 0.625, 1.0, 0.1875, 1.0, 0.2188, 1.0, 0.2188, 1.0, 0.1875, 1.0, 0.5938, 1.0, 0.625, 1.0, 0.625, 1.0, 0.5938, 1.0, 0.1562, 1.0, 0.1875, 1.0, 0.1875, 1.0, 0.1562, 1.0, 0.5625, 1.0, 0.5938, 1.0, 0.5938, 1.0, 0.5625, 1.0, 0.9688, 1.0, 1.0, 1.0, 1.0, 1.0, 0.9688, 1.0, 0.125, 1.0, 0.1562, 1.0, 0.1562, 1.0, 0.125, 1.0, 0.5312, 1.0, 0.5625, 1.0, 0.5625, 1.0, 0.5312, 1.0, 0.9375, 1.0, 0.9688, 1.0, 0.9688, 1.0, 0.9375, 1.0, 0.09375, 1.0, 0.125, 1.0, 0.125, 1.0, 0.09375, 1.0, 0.5, 1.0, 0.5312, 1.0, 0.5312, 1.0, 0.5, 1.0, 0.9062, 1.0, 0.9375, 1.0, 0.9375, 1.0, 0.9062, 1.0, 0.0625, 1.0, 0.09375, 1.0, 0.09375, 1.0, 0.0625, 1.0, 0.4688, 1.0, 0.5, 1.0, 0.5, 1.0, 0.4688, 1.0, 0.875, 1.0, 0.9062, 1.0, 0.9062, 1.0, 0.875, 1.0, 0.03125, 1.0, 0.0625, 1.0, 0.0625, 1.0, 0.03125, 1.0, 0.4375, 1.0, 0.4688, 1.0, 0.4688, 1.0, 0.4375, 1.0, 0.8438, 1.0, 0.875, 1.0, 0.875, 1.0, 0.8438, 1.0, 0.0, 1.0, 0.03125, 1.0, 0.03125, 1.0, 0.0, 1.0, 0.4062, 1.0, 0.4375, 1.0, 0.4375, 1.0, 0.4062, 1.0, 0.8125, 1.0, 0.8438, 1.0, 0.8438, 1.0, 0.8125, 1.0, 0.375, 1.0, 0.4062, 1.0, 0.4062, 1.0, 0.375, 1.0, 0.7812, 1.0, 0.8125, 1.0, 0.8125, 1.0, 0.7812, 1.0, 0.3438, 1.0, 0.375, 1.0, 0.375, 1.0, 0.3438, 1.0, 0.75, 1.0, 0.7812, 1.0, 0.7812, 1.0, 0.75, 1.0, 0.3125, 1.0, 0.3438, 1.0, 0.3438, 1.0, 0.3125, 1.0, 0.7188, 1.0, 0.75, 1.0, 0.75, 1.0, 0.7188, 1.0, 0.2812, 1.0, 0.3125, 1.0, 0.3125, 1.0, 0.2812, 1.0, 0.6875, 1.0, 0.7188, 1.0, 0.7188, 1.0, 0.6875, 1.0, 0.25, 1.0, 0.2812, 1.0, 0.2812, 1.0, 0.25, 1.0, 0.6562, 1.0, 0.6875, 1.0, 0.6875, 1.0, 0.6562, 1.0])
me_cube_001.materials.append(mat_king)
me_cube_001.use_remesh_preserve_volume = False
me_cube_001.use_remesh_preserve_attributes = False
me_cube_001.use_mirror_vertex_groups = False
me_cube_001.update()

# ---- objects
ob_king = bpy.data.objects.new('King', me_cube_001)

# ---- transforms, parenting, visibility, modifiers, constraints
ob_king.location = (0.0, 0.0, 0.0)
ob_king.lineart.crease_threshold = 0.0

# ---- collection membership
col_collection.objects.link(ob_king)

# ---- scene / render settings (as saved in the file)
scene.frame_start = 1; scene.frame_end = 250; scene.frame_set(1)
scene.render.engine = 'BLENDER_EEVEE_NEXT'
scene.cycles.use_denoising = False
scene.cycles.samples = 128
scene.cycles.sampling_pattern = 'TABULATED_SOBOL'
scene.cycles.use_adaptive_sampling = False
scene.cycles.use_light_tree = False
scene.view_settings.view_transform = 'Filmic'
bpy.context.view_layer.update()

# ---- added for rendering (the .blend has no active camera and no usable light): camera, sun
cam_auto = bpy.data.cameras.new('AutoCamera')
cam_auto.lens = 50.0
cam_auto.sensor_width = 36.0
cam_auto.clip_end = 1000.0
ob_auto_camera = bpy.data.objects.new('AutoCamera', cam_auto)
scene.collection.objects.link(ob_auto_camera)
ob_auto_camera.location = (3.93971, -4.72765, 4.78679)
ob_auto_camera.rotation_euler = (1.09748, -7.21219e-08, 0.694738)
scene.camera = ob_auto_camera
light_auto_sun = bpy.data.lights.new('AutoSun', 'SUN')
light_auto_sun.energy = 3.0
light_auto_sun.angle = 0.0523599
ob_auto_sun = bpy.data.objects.new('AutoSun', light_auto_sun)
scene.collection.objects.link(ob_auto_sun)
ob_auto_sun.rotation_euler = (0.872665, 0.174533, 0.523599)
bpy.context.view_layer.update()
